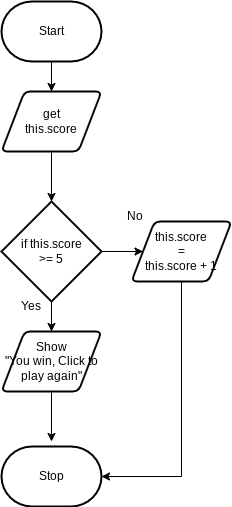

The diagram above was exported from draw.io. Its source (the exported page's mxGraphModel, read from the mxfile embedded in the PNG):
<mxGraphModel dx="532" dy="431" grid="1" gridSize="10" guides="1" tooltips="1" connect="1" arrows="1" fold="1" page="1" pageScale="1" pageWidth="827" pageHeight="1169" math="0" shadow="0">
  <root>
    <mxCell id="0" />
    <mxCell id="1" parent="0" />
    <mxCell id="12" style="edgeStyle=none;html=1;" parent="1" source="10" edge="1">
      <mxGeometry relative="1" as="geometry">
        <mxPoint x="300" y="230" as="targetPoint" />
      </mxGeometry>
    </mxCell>
    <mxCell id="10" value="Start" style="strokeWidth=2;html=1;shape=mxgraph.flowchart.terminator;whiteSpace=wrap;" parent="1" vertex="1">
      <mxGeometry x="250" y="140" width="100" height="60" as="geometry" />
    </mxCell>
    <mxCell id="11" value="Stop" style="strokeWidth=2;html=1;shape=mxgraph.flowchart.terminator;whiteSpace=wrap;" parent="1" vertex="1">
      <mxGeometry x="250" y="585" width="100" height="60" as="geometry" />
    </mxCell>
    <mxCell id="50" style="edgeStyle=none;html=1;" parent="1" source="49" target="51" edge="1">
      <mxGeometry relative="1" as="geometry">
        <mxPoint x="300" y="350" as="targetPoint" />
      </mxGeometry>
    </mxCell>
    <mxCell id="49" value="get&lt;br&gt;this.score" style="shape=parallelogram;html=1;strokeWidth=2;perimeter=parallelogramPerimeter;whiteSpace=wrap;rounded=1;arcSize=12;size=0.23;" parent="1" vertex="1">
      <mxGeometry x="250" y="230" width="100" height="60" as="geometry" />
    </mxCell>
    <mxCell id="52" style="edgeStyle=none;html=1;" parent="1" source="51" target="53" edge="1">
      <mxGeometry relative="1" as="geometry">
        <mxPoint x="300" y="500" as="targetPoint" />
      </mxGeometry>
    </mxCell>
    <mxCell id="55" style="edgeStyle=none;html=1;" edge="1" parent="1" source="51" target="59">
      <mxGeometry relative="1" as="geometry">
        <mxPoint x="410" y="390" as="targetPoint" />
        <Array as="points" />
      </mxGeometry>
    </mxCell>
    <mxCell id="51" value="if this.score&lt;br&gt;&amp;gt;= 5" style="strokeWidth=2;html=1;shape=mxgraph.flowchart.decision;whiteSpace=wrap;" parent="1" vertex="1">
      <mxGeometry x="250" y="340" width="100" height="100" as="geometry" />
    </mxCell>
    <mxCell id="54" style="edgeStyle=none;html=1;" parent="1" source="53" edge="1">
      <mxGeometry relative="1" as="geometry">
        <mxPoint x="300" y="580" as="targetPoint" />
      </mxGeometry>
    </mxCell>
    <mxCell id="53" value="Show&lt;br&gt;&quot;You win, Click to play again&quot;" style="shape=parallelogram;html=1;strokeWidth=2;perimeter=parallelogramPerimeter;whiteSpace=wrap;rounded=1;arcSize=12;size=0.23;" parent="1" vertex="1">
      <mxGeometry x="250" y="470" width="100" height="60" as="geometry" />
    </mxCell>
    <mxCell id="56" value="Yes" style="text;strokeColor=none;align=center;fillColor=none;html=1;verticalAlign=middle;whiteSpace=wrap;rounded=0;" vertex="1" parent="1">
      <mxGeometry x="250" y="430" width="60" height="30" as="geometry" />
    </mxCell>
    <mxCell id="57" value="No" style="text;strokeColor=none;align=center;fillColor=none;html=1;verticalAlign=middle;whiteSpace=wrap;rounded=0;" vertex="1" parent="1">
      <mxGeometry x="354" y="340" width="60" height="30" as="geometry" />
    </mxCell>
    <mxCell id="60" style="edgeStyle=none;rounded=0;html=1;entryX=1;entryY=0.5;entryDx=0;entryDy=0;entryPerimeter=0;" edge="1" parent="1" source="59" target="11">
      <mxGeometry relative="1" as="geometry">
        <mxPoint x="440" y="640" as="targetPoint" />
        <Array as="points">
          <mxPoint x="430" y="615" />
        </Array>
      </mxGeometry>
    </mxCell>
    <mxCell id="59" value="this.score&lt;br&gt;=&lt;br&gt;this.score + 1" style="shape=parallelogram;html=1;strokeWidth=2;perimeter=parallelogramPerimeter;whiteSpace=wrap;rounded=1;arcSize=12;size=0.23;" vertex="1" parent="1">
      <mxGeometry x="380" y="360" width="100" height="60" as="geometry" />
    </mxCell>
  </root>
</mxGraphModel>